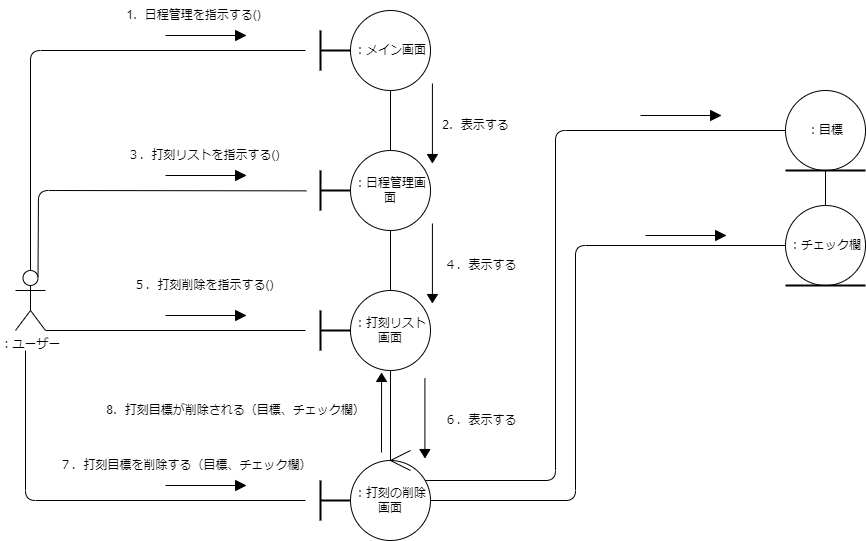

The diagram above was exported from draw.io. Its source (the exported page's mxGraphModel, read from the mxfile embedded in the PNG):
<mxGraphModel dx="-691" dy="411" grid="1" gridSize="10" guides="1" tooltips="1" connect="1" arrows="1" fold="1" page="1" pageScale="1" pageWidth="827" pageHeight="1169" math="0" shadow="0">
  <root>
    <mxCell id="0" />
    <mxCell id="1" parent="0" />
    <mxCell id="2" value="：ユーザー" style="shape=umlActor;verticalLabelPosition=bottom;verticalAlign=top;html=1;outlineConnect=0;" vertex="1" parent="1">
      <mxGeometry x="1760" y="1060" width="30" height="60" as="geometry" />
    </mxCell>
    <mxCell id="3" value="：メイン画面" style="ellipse;whiteSpace=wrap;html=1;aspect=fixed;" vertex="1" parent="1">
      <mxGeometry x="2095" y="800" width="80" height="80" as="geometry" />
    </mxCell>
    <mxCell id="4" value="：日程管理画面" style="ellipse;whiteSpace=wrap;html=1;aspect=fixed;" vertex="1" parent="1">
      <mxGeometry x="2095" y="940" width="80" height="80" as="geometry" />
    </mxCell>
    <mxCell id="5" value="：打刻リスト画面" style="ellipse;whiteSpace=wrap;html=1;aspect=fixed;" vertex="1" parent="1">
      <mxGeometry x="2095" y="1080" width="80" height="80" as="geometry" />
    </mxCell>
    <mxCell id="6" value="" style="group" vertex="1" connectable="0" parent="1">
      <mxGeometry x="2055" y="820" width="40" height="40" as="geometry" />
    </mxCell>
    <mxCell id="7" value="" style="line;strokeWidth=2;direction=south;html=1;" vertex="1" parent="6">
      <mxGeometry width="20" height="40" as="geometry" />
    </mxCell>
    <mxCell id="8" value="" style="line;strokeWidth=2;html=1;" vertex="1" parent="6">
      <mxGeometry x="10" y="15" width="30" height="10" as="geometry" />
    </mxCell>
    <mxCell id="9" value="：打刻の削除画面" style="ellipse;whiteSpace=wrap;html=1;aspect=fixed;" vertex="1" parent="1">
      <mxGeometry x="2095" y="1250" width="80" height="80" as="geometry" />
    </mxCell>
    <mxCell id="10" value="" style="group" vertex="1" connectable="0" parent="1">
      <mxGeometry x="2055" y="1270" width="40" height="40" as="geometry" />
    </mxCell>
    <mxCell id="11" value="" style="line;strokeWidth=2;direction=south;html=1;" vertex="1" parent="10">
      <mxGeometry width="20" height="40" as="geometry" />
    </mxCell>
    <mxCell id="12" value="" style="line;strokeWidth=2;html=1;" vertex="1" parent="10">
      <mxGeometry x="10" y="15" width="30" height="10" as="geometry" />
    </mxCell>
    <mxCell id="13" value="" style="group" vertex="1" connectable="0" parent="1">
      <mxGeometry x="2055" y="960" width="40" height="40" as="geometry" />
    </mxCell>
    <mxCell id="14" value="" style="line;strokeWidth=2;direction=south;html=1;" vertex="1" parent="13">
      <mxGeometry width="20" height="40" as="geometry" />
    </mxCell>
    <mxCell id="15" value="" style="line;strokeWidth=2;html=1;" vertex="1" parent="13">
      <mxGeometry x="10" y="15" width="30" height="10" as="geometry" />
    </mxCell>
    <mxCell id="16" value="" style="group" vertex="1" connectable="0" parent="1">
      <mxGeometry x="2055" y="1100" width="40" height="40" as="geometry" />
    </mxCell>
    <mxCell id="17" value="" style="line;strokeWidth=2;direction=south;html=1;" vertex="1" parent="16">
      <mxGeometry width="20" height="40" as="geometry" />
    </mxCell>
    <mxCell id="18" value="" style="line;strokeWidth=2;html=1;" vertex="1" parent="16">
      <mxGeometry x="10" y="15" width="30" height="10" as="geometry" />
    </mxCell>
    <mxCell id="19" value="1．日程管理を指示する()" style="text;html=1;align=center;verticalAlign=middle;resizable=0;points=[];autosize=1;strokeColor=none;fillColor=none;" vertex="1" parent="1">
      <mxGeometry x="1857.5" y="790" width="160" height="30" as="geometry" />
    </mxCell>
    <mxCell id="20" value="2．表示する" style="text;html=1;align=center;verticalAlign=middle;resizable=0;points=[];autosize=1;strokeColor=none;fillColor=none;" vertex="1" parent="1">
      <mxGeometry x="2175" y="900" width="90" height="30" as="geometry" />
    </mxCell>
    <mxCell id="21" value="４．表示する" style="text;html=1;align=center;verticalAlign=middle;resizable=0;points=[];autosize=1;strokeColor=none;fillColor=none;" vertex="1" parent="1">
      <mxGeometry x="2175" y="1040" width="100" height="30" as="geometry" />
    </mxCell>
    <mxCell id="22" value="３．打刻リストを指示する()" style="text;html=1;align=center;verticalAlign=middle;resizable=0;points=[];autosize=1;strokeColor=none;fillColor=none;" vertex="1" parent="1">
      <mxGeometry x="1857.5" y="930" width="180" height="30" as="geometry" />
    </mxCell>
    <mxCell id="23" value="" style="group" vertex="1" connectable="0" parent="1">
      <mxGeometry x="2530" y="880" width="80" height="90" as="geometry" />
    </mxCell>
    <mxCell id="24" value="：目標" style="ellipse;whiteSpace=wrap;html=1;aspect=fixed;" vertex="1" parent="23">
      <mxGeometry width="80" height="80" as="geometry" />
    </mxCell>
    <mxCell id="25" value="" style="line;strokeWidth=2;html=1;" vertex="1" parent="23">
      <mxGeometry y="70" width="80" height="20" as="geometry" />
    </mxCell>
    <mxCell id="26" value="" style="group" vertex="1" connectable="0" parent="1">
      <mxGeometry x="2530" y="995" width="80" height="90" as="geometry" />
    </mxCell>
    <mxCell id="27" value="：チェック欄" style="ellipse;whiteSpace=wrap;html=1;aspect=fixed;" vertex="1" parent="26">
      <mxGeometry width="80" height="80" as="geometry" />
    </mxCell>
    <mxCell id="28" value="" style="line;strokeWidth=2;html=1;" vertex="1" parent="26">
      <mxGeometry y="70" width="80" height="20" as="geometry" />
    </mxCell>
    <mxCell id="29" value="8．打刻目標が削除される（目標、チェック欄）" style="text;html=1;align=center;verticalAlign=middle;resizable=0;points=[];autosize=1;strokeColor=none;fillColor=none;" vertex="1" parent="1">
      <mxGeometry x="1840" y="1185" width="280" height="30" as="geometry" />
    </mxCell>
    <mxCell id="30" value="" style="group" vertex="1" connectable="0" parent="1">
      <mxGeometry x="2135" y="1240" width="20" height="20" as="geometry" />
    </mxCell>
    <mxCell id="31" value="" style="endArrow=none;html=1;" edge="1" parent="30">
      <mxGeometry width="50" height="50" relative="1" as="geometry">
        <mxPoint y="10" as="sourcePoint" />
        <mxPoint x="20" y="20" as="targetPoint" />
      </mxGeometry>
    </mxCell>
    <mxCell id="32" value="" style="endArrow=none;html=1;" edge="1" parent="30">
      <mxGeometry width="50" height="50" relative="1" as="geometry">
        <mxPoint y="10" as="sourcePoint" />
        <mxPoint x="20" as="targetPoint" />
      </mxGeometry>
    </mxCell>
    <mxCell id="33" value="７．打刻目標を削除する（目標、チェック欄）" style="text;html=1;align=center;verticalAlign=middle;resizable=0;points=[];autosize=1;strokeColor=none;fillColor=none;" vertex="1" parent="1">
      <mxGeometry x="1790" y="1240" width="280" height="30" as="geometry" />
    </mxCell>
    <mxCell id="34" value="５．打刻削除を指示する()" style="text;html=1;align=center;verticalAlign=middle;resizable=0;points=[];autosize=1;strokeColor=none;fillColor=none;" vertex="1" parent="1">
      <mxGeometry x="1867.5" y="1060" width="160" height="30" as="geometry" />
    </mxCell>
    <mxCell id="35" value="６．表示する" style="text;html=1;align=center;verticalAlign=middle;resizable=0;points=[];autosize=1;strokeColor=none;fillColor=none;" vertex="1" parent="1">
      <mxGeometry x="2175" y="1195" width="100" height="30" as="geometry" />
    </mxCell>
    <mxCell id="36" value="" style="endArrow=none;html=1;exitX=1;exitY=1;exitDx=0;exitDy=0;exitPerimeter=0;" edge="1" parent="1" source="2">
      <mxGeometry width="50" height="50" relative="1" as="geometry">
        <mxPoint x="2310" y="1160" as="sourcePoint" />
        <mxPoint x="2050" y="1120" as="targetPoint" />
      </mxGeometry>
    </mxCell>
    <mxCell id="37" value="" style="endArrow=none;html=1;" edge="1" parent="1">
      <mxGeometry width="50" height="50" relative="1" as="geometry">
        <mxPoint x="1770" y="1140" as="sourcePoint" />
        <mxPoint x="2050" y="1290" as="targetPoint" />
        <Array as="points">
          <mxPoint x="1770" y="1290" />
        </Array>
      </mxGeometry>
    </mxCell>
    <mxCell id="38" value="" style="endArrow=none;html=1;exitX=0.75;exitY=0.1;exitDx=0;exitDy=0;exitPerimeter=0;entryX=1.003;entryY=0.638;entryDx=0;entryDy=0;entryPerimeter=0;" edge="1" parent="1" source="2">
      <mxGeometry width="50" height="50" relative="1" as="geometry">
        <mxPoint x="2310" y="1160" as="sourcePoint" />
        <mxPoint x="2050.87" y="980.3599999999997" as="targetPoint" />
        <Array as="points">
          <mxPoint x="1783" y="980" />
        </Array>
      </mxGeometry>
    </mxCell>
    <mxCell id="39" value="" style="endArrow=none;html=1;exitX=0.5;exitY=0;exitDx=0;exitDy=0;exitPerimeter=0;" edge="1" parent="1" source="2">
      <mxGeometry width="50" height="50" relative="1" as="geometry">
        <mxPoint x="2310" y="1160" as="sourcePoint" />
        <mxPoint x="2050" y="840" as="targetPoint" />
        <Array as="points">
          <mxPoint x="1775" y="840" />
        </Array>
      </mxGeometry>
    </mxCell>
    <mxCell id="40" value="" style="group" vertex="1" connectable="0" parent="1">
      <mxGeometry x="1910" y="960" width="80" height="10" as="geometry" />
    </mxCell>
    <mxCell id="41" value="" style="endArrow=none;html=1;" edge="1" parent="40" target="42">
      <mxGeometry width="50" height="50" relative="1" as="geometry">
        <mxPoint y="5" as="sourcePoint" />
        <mxPoint x="50" as="targetPoint" />
      </mxGeometry>
    </mxCell>
    <mxCell id="42" value="" style="triangle;whiteSpace=wrap;html=1;fillColor=#000000;" vertex="1" parent="40">
      <mxGeometry x="70" width="10" height="10" as="geometry" />
    </mxCell>
    <mxCell id="43" value="" style="group" vertex="1" connectable="0" parent="1">
      <mxGeometry x="1910" y="820" width="80" height="10" as="geometry" />
    </mxCell>
    <mxCell id="44" value="" style="endArrow=none;html=1;" edge="1" parent="43" target="45">
      <mxGeometry width="50" height="50" relative="1" as="geometry">
        <mxPoint y="5" as="sourcePoint" />
        <mxPoint x="50" as="targetPoint" />
      </mxGeometry>
    </mxCell>
    <mxCell id="45" value="" style="triangle;whiteSpace=wrap;html=1;fillColor=#000000;" vertex="1" parent="43">
      <mxGeometry x="70" width="10" height="10" as="geometry" />
    </mxCell>
    <mxCell id="46" value="" style="group" vertex="1" connectable="0" parent="1">
      <mxGeometry x="1910" y="1100" width="80" height="10" as="geometry" />
    </mxCell>
    <mxCell id="47" value="" style="endArrow=none;html=1;" edge="1" parent="46" target="48">
      <mxGeometry width="50" height="50" relative="1" as="geometry">
        <mxPoint y="5" as="sourcePoint" />
        <mxPoint x="50" as="targetPoint" />
      </mxGeometry>
    </mxCell>
    <mxCell id="48" value="" style="triangle;whiteSpace=wrap;html=1;fillColor=#000000;" vertex="1" parent="46">
      <mxGeometry x="70" width="10" height="10" as="geometry" />
    </mxCell>
    <mxCell id="49" value="" style="group" vertex="1" connectable="0" parent="1">
      <mxGeometry x="1910" y="1270" width="80" height="10" as="geometry" />
    </mxCell>
    <mxCell id="50" value="" style="endArrow=none;html=1;" edge="1" parent="49" target="51">
      <mxGeometry width="50" height="50" relative="1" as="geometry">
        <mxPoint y="5" as="sourcePoint" />
        <mxPoint x="50" as="targetPoint" />
      </mxGeometry>
    </mxCell>
    <mxCell id="51" value="" style="triangle;whiteSpace=wrap;html=1;fillColor=#000000;" vertex="1" parent="49">
      <mxGeometry x="70" width="10" height="10" as="geometry" />
    </mxCell>
    <mxCell id="52" value="" style="endArrow=none;html=1;entryX=0.5;entryY=1;entryDx=0;entryDy=0;exitX=0.5;exitY=0;exitDx=0;exitDy=0;" edge="1" parent="1" source="4" target="3">
      <mxGeometry width="50" height="50" relative="1" as="geometry">
        <mxPoint x="2280" y="1110" as="sourcePoint" />
        <mxPoint x="2330" y="1060" as="targetPoint" />
      </mxGeometry>
    </mxCell>
    <mxCell id="53" value="" style="endArrow=none;html=1;entryX=0.5;entryY=1;entryDx=0;entryDy=0;exitX=0.5;exitY=0;exitDx=0;exitDy=0;" edge="1" parent="1" source="5" target="4">
      <mxGeometry width="50" height="50" relative="1" as="geometry">
        <mxPoint x="2280" y="1110" as="sourcePoint" />
        <mxPoint x="2330" y="1060" as="targetPoint" />
      </mxGeometry>
    </mxCell>
    <mxCell id="54" value="" style="endArrow=none;html=1;entryX=0.5;entryY=1;entryDx=0;entryDy=0;" edge="1" parent="1" target="5">
      <mxGeometry width="50" height="50" relative="1" as="geometry">
        <mxPoint x="2135" y="1250" as="sourcePoint" />
        <mxPoint x="2330" y="1060" as="targetPoint" />
      </mxGeometry>
    </mxCell>
    <mxCell id="55" value="" style="group;rotation=90;" vertex="1" connectable="0" parent="1">
      <mxGeometry x="2147.5" y="900" width="65" height="10" as="geometry" />
    </mxCell>
    <mxCell id="56" value="" style="endArrow=none;html=1;" edge="1" parent="55" target="57">
      <mxGeometry width="50" height="50" relative="1" as="geometry">
        <mxPoint x="29.4125" y="-27" as="sourcePoint" />
        <mxPoint x="33.475" y="23" as="targetPoint" />
      </mxGeometry>
    </mxCell>
    <mxCell id="57" value="" style="triangle;whiteSpace=wrap;html=1;fillColor=#000000;rotation=90;" vertex="1" parent="55">
      <mxGeometry x="25.35" y="43" width="8.125" height="10" as="geometry" />
    </mxCell>
    <mxCell id="58" value="" style="group;rotation=90;" vertex="1" connectable="0" parent="1">
      <mxGeometry x="2147.5" y="1040" width="65" height="10" as="geometry" />
    </mxCell>
    <mxCell id="59" value="" style="endArrow=none;html=1;" edge="1" parent="58" target="60">
      <mxGeometry width="50" height="50" relative="1" as="geometry">
        <mxPoint x="29.4125" y="-27" as="sourcePoint" />
        <mxPoint x="33.475" y="23" as="targetPoint" />
      </mxGeometry>
    </mxCell>
    <mxCell id="60" value="" style="triangle;whiteSpace=wrap;html=1;fillColor=#000000;rotation=90;" vertex="1" parent="58">
      <mxGeometry x="25.35" y="43" width="8.125" height="10" as="geometry" />
    </mxCell>
    <mxCell id="61" value="" style="group;rotation=90;" vertex="1" connectable="0" parent="1">
      <mxGeometry x="2140" y="1195" width="65" height="10" as="geometry" />
    </mxCell>
    <mxCell id="62" value="" style="endArrow=none;html=1;" edge="1" parent="61" target="63">
      <mxGeometry width="50" height="50" relative="1" as="geometry">
        <mxPoint x="29.4125" y="-27" as="sourcePoint" />
        <mxPoint x="33.475" y="23" as="targetPoint" />
      </mxGeometry>
    </mxCell>
    <mxCell id="63" value="" style="triangle;whiteSpace=wrap;html=1;fillColor=#000000;rotation=90;" vertex="1" parent="61">
      <mxGeometry x="25.35" y="43" width="8.125" height="10" as="geometry" />
    </mxCell>
    <mxCell id="64" value="" style="endArrow=none;html=1;entryX=0;entryY=0.5;entryDx=0;entryDy=0;" edge="1" parent="1" target="24">
      <mxGeometry width="50" height="50" relative="1" as="geometry">
        <mxPoint x="2170" y="1270" as="sourcePoint" />
        <mxPoint x="2330" y="1060" as="targetPoint" />
        <Array as="points">
          <mxPoint x="2300" y="1270" />
          <mxPoint x="2300" y="920" />
        </Array>
      </mxGeometry>
    </mxCell>
    <mxCell id="65" value="" style="endArrow=none;html=1;entryX=0;entryY=0.5;entryDx=0;entryDy=0;exitX=1;exitY=0.5;exitDx=0;exitDy=0;" edge="1" parent="1" source="9" target="27">
      <mxGeometry width="50" height="50" relative="1" as="geometry">
        <mxPoint x="2180" y="1150" as="sourcePoint" />
        <mxPoint x="2230" y="1100" as="targetPoint" />
        <Array as="points">
          <mxPoint x="2320" y="1290" />
          <mxPoint x="2320" y="1035" />
        </Array>
      </mxGeometry>
    </mxCell>
    <mxCell id="66" value="" style="group" vertex="1" connectable="0" parent="1">
      <mxGeometry x="2390" y="1020" width="80" height="10" as="geometry" />
    </mxCell>
    <mxCell id="67" value="" style="endArrow=none;html=1;" edge="1" parent="66" target="68">
      <mxGeometry width="50" height="50" relative="1" as="geometry">
        <mxPoint y="5" as="sourcePoint" />
        <mxPoint x="50" as="targetPoint" />
      </mxGeometry>
    </mxCell>
    <mxCell id="68" value="" style="triangle;whiteSpace=wrap;html=1;fillColor=#000000;" vertex="1" parent="66">
      <mxGeometry x="70" width="10" height="10" as="geometry" />
    </mxCell>
    <mxCell id="69" value="" style="group" vertex="1" connectable="0" parent="1">
      <mxGeometry x="2385" y="900" width="80" height="10" as="geometry" />
    </mxCell>
    <mxCell id="70" value="" style="endArrow=none;html=1;" edge="1" parent="69" target="71">
      <mxGeometry width="50" height="50" relative="1" as="geometry">
        <mxPoint y="5" as="sourcePoint" />
        <mxPoint x="50" as="targetPoint" />
      </mxGeometry>
    </mxCell>
    <mxCell id="71" value="" style="triangle;whiteSpace=wrap;html=1;fillColor=#000000;" vertex="1" parent="69">
      <mxGeometry x="70" width="10" height="10" as="geometry" />
    </mxCell>
    <mxCell id="72" value="" style="endArrow=none;html=1;exitX=0.5;exitY=0;exitDx=0;exitDy=0;" edge="1" parent="1" source="27">
      <mxGeometry width="50" height="50" relative="1" as="geometry">
        <mxPoint x="2490" y="1140" as="sourcePoint" />
        <mxPoint x="2570" y="960" as="targetPoint" />
      </mxGeometry>
    </mxCell>
    <mxCell id="73" value="" style="group;rotation=-90;" vertex="1" connectable="0" parent="1">
      <mxGeometry x="2090" y="1205" width="65" height="10" as="geometry" />
    </mxCell>
    <mxCell id="74" value="" style="endArrow=none;html=1;" edge="1" parent="73" target="75">
      <mxGeometry width="50" height="50" relative="1" as="geometry">
        <mxPoint x="36" y="37" as="sourcePoint" />
        <mxPoint x="32" y="-13" as="targetPoint" />
      </mxGeometry>
    </mxCell>
    <mxCell id="75" value="" style="triangle;whiteSpace=wrap;html=1;fillColor=#000000;rotation=-90;" vertex="1" parent="73">
      <mxGeometry x="32" y="-43" width="8.125" height="10" as="geometry" />
    </mxCell>
  </root>
</mxGraphModel>